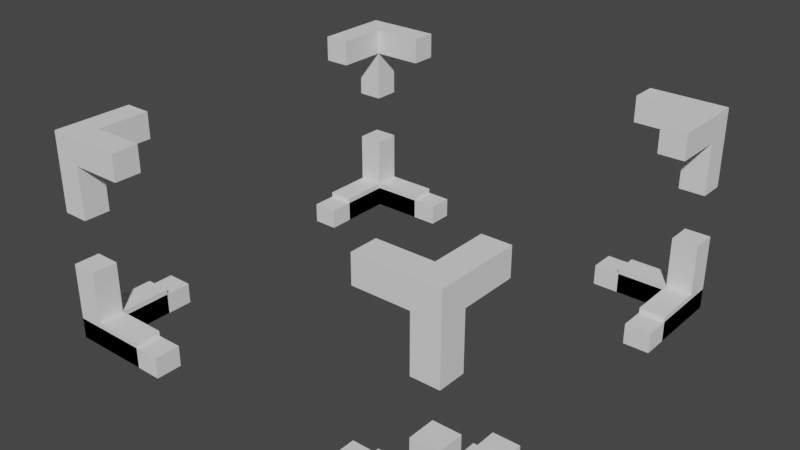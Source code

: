 # Source: UI.blend  (saved by Blender 3.5.10; exported with 4.5.12 LTS)
import bpy
from mathutils import Matrix  # noqa: F401  (used for matrix-valued properties, if any)

bpy.ops.wm.read_factory_settings(use_empty=True)
scene = bpy.context.scene
scene.name = 'Scene'

# ---- collections
col_collection = bpy.data.collections.new('Collection'); scene.collection.children.link(col_collection)

# ---- world
world_world = bpy.data.worlds.new('World'); scene.world = world_world
world_world.use_nodes = True; world_world.node_tree.nodes.clear()
_N = world_world.node_tree.nodes; _L = world_world.node_tree.links
n0 = _N.new('ShaderNodeOutputWorld'); n0.name = 'World Output'; n0.location = (300, 300)
n1 = _N.new('ShaderNodeBackground'); n1.name = 'Background'; n1.location = (10, 300)
n1.inputs[0].default_value = (0.05088, 0.05088, 0.05088, 1.0)
_L.new(n1.outputs[0], n0.inputs[0])
n0.is_active_output = True
world_world.color = (0.05088, 0.05088, 0.05088)
world_world.use_sun_shadow = False
world_world.sun_shadow_jitter_overblur = 0.0

# ---- meshes
me_mapcursor = bpy.data.meshes.new('MapCursor')
me_mapcursor.from_pydata([(1.75, 1.0, 0.2), (1.75, -1.0, 0.2), (-1.75, 1.0, 0.2), (-1.75, -1.0, 0.2), (1.75, 1.0, 0.0), (1.75, -1.0, 0.0), (-1.75, 1.0, 0.0), (-1.75, -1.0, 0.0), (2.0, -1.0, 0.0), (2.0, 1.0, 0.0), (2.0, 1.0, 0.2), (2.0, -1.0, 0.2), (-2.0, 1.0, 0.0), (-2.0, -1.0, 0.0), (-2.0, -1.0, 0.2), (-2.0, 1.0, 0.2), (1.0, 1.75, 0.2), (-1.0, 1.75, 0.2), (-1.0, -1.75, 0.2), (1.0, -1.75, 0.2), (1.0, -1.75, 0.0), (-1.0, -1.75, 0.0), (1.0, 1.75, 0.0), (-1.0, 1.75, 0.0), (-1.0, -2.0, 0.0), (1.0, -2.0, 0.0), (1.0, -2.0, 0.2), (-1.0, -2.0, 0.2), (1.0, 2.0, 0.0), (-1.0, 2.0, 0.0), (-1.0, 2.0, 0.2), (1.0, 2.0, 0.2), (1.75, -1.75, 0.2), (-1.75, 1.75, 0.2), (1.75, 1.75, 0.2), (-1.75, -1.75, 0.2), (-1.75, -1.75, 0.0), (1.75, 1.75, 0.0), (-1.75, 1.75, 0.0), (1.75, -1.75, 0.0), (2.0, 2.0, 0.2), (2.0, 2.0, 0.0), (2.0, -2.0, 0.2), (2.0, -2.0, 0.0), (-2.0, 2.0, 0.2), (-2.0, 2.0, 0.0), (-2.0, -2.0, 0.2), (-2.0, -2.0, 0.0)], [], [(14, 3, 7, 13), (1, 11, 8, 5), (4, 9, 10, 0), (15, 12, 6, 2), (25, 26, 19, 20), (31, 28, 22, 16), (29, 30, 17, 23), (18, 27, 24, 21), (19, 32, 39, 20), (36, 35, 18, 21), (0, 34, 37, 4), (39, 32, 1, 5), (33, 38, 23, 17), (37, 34, 16, 22), (35, 36, 7, 3), (38, 33, 2, 6), (44, 33, 17, 30), (10, 40, 31, 16, 34, 0), (1, 32, 42, 11), (42, 32, 19, 26), (14, 46, 27, 18, 35, 3), (2, 33, 44, 15), (20, 39, 43, 25), (36, 21, 24, 47), (41, 9, 4, 37, 22, 28), (43, 39, 5, 8), (38, 6, 12, 45, 29, 23), (36, 47, 13, 7), (43, 42, 26, 25), (46, 47, 24, 27), (41, 40, 10, 9), (42, 43, 8, 11), (45, 44, 30, 29), (40, 41, 28, 31), (47, 46, 14, 13), (44, 45, 12, 15)])
_uv = me_mapcursor.uv_layers.new(name='UVMap')
_uv.uv.foreach_set('vector', [0.5125, 0.975, 0.5125, 0.9625, 0.4875, 0.9625, 0.4875, 0.975, 0.5125, 0.7875, 0.5125, 0.775, 0.4875, 0.775, 0.4875, 0.7875, 0.4875, 0.4625, 0.4875, 0.475, 0.5125, 0.475, 0.5125, 0.4625, 0.5125, 0.275, 0.4875, 0.275, 0.4875, 0.2875, 0.5125, 0.2875, 0.4875, 0.725, 0.5125, 0.725, 0.5125, 0.7125, 0.4875, 0.7125, 0.5125, 0.525, 0.4875, 0.525, 0.4875, 0.5375, 0.5125, 0.5375, 0.4875, 0.225, 0.5125, 0.225, 0.5125, 0.2125, 0.4875, 0.2125, 0.5125, 0.0375, 0.5125, 0.025, 0.4875, 0.025, 0.4875, 0.0375, 0.5125, 0.8036, 0.5125, 0.75, 0.4875, 0.75, 0.4875, 0.8036, 0.4875, 1.0, 0.5125, 1.0, 0.5125, 0.9464, 0.4875, 0.9464, 0.5125, 0.5536, 0.5125, 0.5, 0.4875, 0.5, 0.4875, 0.5536, 0.4875, 0.75, 0.5125, 0.75, 0.5125, 0.6964, 0.4875, 0.6964, 0.5125, 0.25, 0.4875, 0.25, 0.4875, 0.3036, 0.5125, 0.3036, 0.4875, 0.5, 0.5125, 0.5, 0.5125, 0.4464, 0.4875, 0.4464, 0.5125, 0.0, 0.4875, 0.0, 0.4875, 0.05357, 0.5125, 0.05357, 0.4875, 0.25, 0.5125, 0.25, 0.5125, 0.1964, 0.4875, 0.1964, 0.875, 0.5, 0.8594, 0.5156, 0.8125, 0.5156, 0.8125, 0.5, 0.625, 0.5625, 0.625, 0.5, 0.6875, 0.5, 0.6875, 0.5156, 0.6406, 0.5156, 0.6406, 0.5625, 0.6406, 0.6875, 0.6406, 0.7344, 0.625, 0.75, 0.625, 0.6875, 0.625, 0.75, 0.6406, 0.7344, 0.6875, 0.7344, 0.6875, 0.75, 0.875, 0.6875, 0.875, 0.75, 0.8125, 0.75, 0.8125, 0.7344, 0.8594, 0.7344, 0.8594, 0.6875, 0.8594, 0.5625, 0.8594, 0.5156, 0.875, 0.5, 0.875, 0.5625, 0.3125, 0.7344, 0.3594, 0.7344, 0.375, 0.75, 0.3125, 0.75, 0.1406, 0.7344, 0.1875, 0.7344, 0.1875, 0.75, 0.125, 0.75, 0.375, 0.5, 0.375, 0.5625, 0.3594, 0.5625, 0.3594, 0.5156, 0.3125, 0.5156, 0.3125, 0.5, 0.375, 0.75, 0.3594, 0.7344, 0.3594, 0.6875, 0.375, 0.6875, 0.1406, 0.5156, 0.1406, 0.5625, 0.125, 0.5625, 0.125, 0.5, 0.1875, 0.5, 0.1875, 0.5156, 0.1406, 0.7344, 0.125, 0.75, 0.125, 0.6875, 0.1406, 0.6875, 0.375, 0.75, 0.625, 0.75, 0.625, 0.8125, 0.375, 0.8125, 0.625, 1.0, 0.375, 1.0, 0.375, 0.9375, 0.625, 0.9375, 0.375, 0.5, 0.625, 0.5, 0.625, 0.5625, 0.375, 0.5625, 0.625, 0.75, 0.375, 0.75, 0.375, 0.6875, 0.625, 0.6875, 0.375, 0.25, 0.625, 0.25, 0.625, 0.3125, 0.375, 0.3125, 0.625, 0.5, 0.375, 0.5, 0.375, 0.4375, 0.625, 0.4375, 0.375, 0.0, 0.625, 0.0, 0.625, 0.0625, 0.375, 0.0625, 0.625, 0.25, 0.375, 0.25, 0.375, 0.1875, 0.625, 0.1875])
me_mapcursor.update()
me_boxcursor = bpy.data.meshes.new('BoxCursor')
me_boxcursor.from_pydata([(-2.0, -2.0, 0.0), (-2.0, -2.0, 2.0), (-2.0, 2.0, 0.0), (-2.0, 2.0, 2.0), (2.0, -2.0, 0.0), (2.0, -2.0, 2.0), (2.0, 2.0, 0.0), (2.0, 2.0, 2.0), (-2.0, -1.75, 0.25), (-2.0, 1.75, 1.75), (-2.0, -1.75, 1.75), (-2.0, 1.75, 0.25), (2.0, 1.75, 0.25), (2.0, -1.75, 1.75), (2.0, 1.75, 1.75), (2.0, -1.75, 0.25), (1.75, -1.75, 0.0), (-1.75, 1.75, 0.0), (1.75, 1.75, 0.0), (-1.75, -1.75, 0.0), (-1.75, -1.75, 2.0), (1.75, 1.75, 2.0), (-1.75, 1.75, 2.0), (1.75, -1.75, 2.0), (-1.75, -1.75, 0.25), (1.75, -1.75, 0.25), (-1.75, 1.75, 0.25), (1.75, 1.75, 0.25), (-1.75, 1.75, 1.75), (1.75, 1.75, 1.75), (-1.75, -1.75, 1.75), (1.75, -1.75, 1.75), (-1.75, 2.0, 0.25), (1.75, 2.0, 1.75), (-1.75, 2.0, 1.75), (1.75, 2.0, 0.25), (1.75, -2.0, 0.25), (-1.75, -2.0, 1.75), (1.75, -2.0, 1.75), (-1.75, -2.0, 0.25), (-2.0, 2.0, 0.75), (-2.0, 2.0, 1.25), (-2.0, 1.75, 0.75), (-2.0, 1.75, 1.25), (-2.0, -2.0, 0.75), (-2.0, -2.0, 1.25), (-2.0, -1.75, 0.75), (-2.0, -1.75, 1.25), (2.0, 2.0, 0.75), (2.0, 2.0, 1.25), (1.75, 2.0, 0.75), (1.75, 2.0, 1.25), (-1.75, 2.0, 0.75), (-1.75, 2.0, 1.25), (2.0, 1.75, 0.75), (2.0, 1.75, 1.25), (2.0, -2.0, 0.75), (2.0, -2.0, 1.25), (2.0, -1.75, 0.75), (2.0, -1.75, 1.25), (-1.75, -2.0, 0.75), (-1.75, -2.0, 1.25), (1.75, -2.0, 0.75), (1.75, -2.0, 1.25), (1.75, 1.75, 0.75), (1.75, 1.75, 1.25), (-1.75, 1.75, 0.75), (-1.75, 1.75, 1.25), (-1.75, -1.75, 0.75), (-1.75, -1.75, 1.25), (1.75, -1.75, 0.75), (1.75, -1.75, 1.25), (-2.0, 1.25, 1.75), (-2.0, -1.25, 1.75), (-2.0, -1.25, 2.0), (-2.0, 1.25, 2.0), (-2.0, -1.25, 0.25), (-2.0, 1.25, 0.25), (-2.0, -1.25, 0.0), (-2.0, 1.25, 0.0), (2.0, 1.25, 1.75), (2.0, -1.25, 1.75), (2.0, -1.25, 2.0), (2.0, 1.25, 2.0), (2.0, -1.25, 0.0), (2.0, 1.25, 0.0), (2.0, -1.25, 0.25), (2.0, 1.25, 0.25), (-1.75, -1.25, 0.0), (-1.75, 1.25, 0.0), (1.75, -1.25, 0.0), (1.75, 1.25, 0.0), (-1.75, -1.25, 2.0), (-1.75, 1.25, 2.0), (1.75, -1.25, 2.0), (1.75, 1.25, 2.0), (1.75, -1.25, 0.25), (1.75, 1.25, 0.25), (-1.75, -1.25, 0.25), (-1.75, 1.25, 0.25), (1.75, -1.25, 1.75), (1.75, 1.25, 1.75), (-1.75, -1.25, 1.75), (-1.75, 1.25, 1.75), (1.25, 2.0, 1.75), (-1.25, 2.0, 1.75), (-1.25, 2.0, 2.0), (1.25, 2.0, 2.0), (-1.25, 2.0, 0.25), (1.25, 2.0, 0.25), (-1.25, 2.0, 0.0), (1.25, 2.0, 0.0), (1.25, -2.0, 1.75), (-1.25, -2.0, 1.75), (-1.25, -2.0, 2.0), (1.25, -2.0, 2.0), (-1.25, -2.0, 0.0), (1.25, -2.0, 0.0), (-1.25, -2.0, 0.25), (1.25, -2.0, 0.25), (-1.25, 1.75, 0.0), (1.25, 1.75, 0.0), (-1.25, -1.75, 0.0), (1.25, -1.75, 0.0), (1.25, -1.75, 2.0), (-1.25, -1.75, 2.0), (-1.25, 1.75, 2.0), (1.25, 1.75, 2.0), (1.25, 1.75, 1.75), (-1.25, 1.75, 1.75), (-1.25, 1.75, 0.25), (1.25, 1.75, 0.25), (1.25, -1.75, 0.25), (-1.25, -1.75, 0.25), (-1.25, -1.75, 1.75), (1.25, -1.75, 1.75)], [], [(10, 1, 74, 73), (9, 72, 75, 3, 41, 43), (2, 11, 42, 40), (77, 11, 2, 79), (8, 76, 78, 0, 44, 46), (10, 47, 45, 1), (34, 3, 106, 105), (33, 104, 107, 7, 49, 51), (6, 35, 50, 48), (109, 35, 6, 111), (32, 108, 110, 2, 40, 52), (34, 53, 41, 3), (54, 12, 6, 48), (56, 4, 15, 58), (14, 55, 49, 7, 83, 80), (5, 57, 59, 13, 81, 82), (6, 12, 87, 85), (15, 4, 84, 86), (38, 63, 57, 5, 115, 112), (1, 45, 61, 37, 113, 114), (44, 0, 39, 60), (62, 36, 4, 56), (4, 36, 119, 117), (39, 0, 116, 118), (19, 0, 78, 88), (4, 16, 90, 84), (17, 89, 79, 2, 110, 120), (6, 85, 91, 18, 121, 111), (19, 122, 116, 0), (123, 16, 4, 117), (93, 22, 3, 75), (92, 74, 1, 114, 125, 20), (5, 23, 124, 115), (94, 23, 5, 82), (95, 83, 7, 107, 127, 21), (3, 22, 126, 106), (55, 14, 29, 65), (64, 27, 12, 54), (42, 11, 26, 66), (67, 28, 9, 43), (47, 10, 30, 69), (24, 8, 46, 68), (15, 25, 70, 58), (71, 31, 13, 59), (87, 12, 27, 97), (96, 25, 15, 86), (76, 8, 24, 98), (99, 26, 11, 77), (13, 31, 100, 81), (101, 29, 14, 80), (72, 9, 28, 103), (30, 10, 73, 102), (29, 21, 127, 128), (22, 28, 129, 126), (130, 26, 17, 120), (121, 18, 27, 131), (25, 16, 123, 132), (19, 24, 133, 122), (134, 30, 20, 125), (124, 23, 31, 135), (20, 30, 102, 92), (28, 22, 93, 103), (17, 26, 99, 89), (24, 19, 88, 98), (16, 25, 96, 90), (97, 27, 18, 91), (95, 21, 29, 101), (31, 23, 94, 100), (37, 30, 134, 113), (31, 38, 112, 135), (104, 33, 29, 128), (129, 28, 34, 105), (32, 26, 130, 108), (27, 35, 109, 131), (119, 36, 25, 132), (133, 24, 39, 118), (60, 39, 24, 68), (69, 30, 37, 61), (53, 34, 28, 67), (66, 26, 32, 52), (35, 27, 64, 50), (65, 29, 33, 51), (63, 38, 31, 71), (25, 36, 62, 70), (40, 42, 66, 52), (64, 54, 48, 50), (46, 44, 60, 68), (62, 56, 58, 70), (41, 53, 67, 43), (51, 49, 55, 65), (45, 47, 69, 61), (71, 59, 57, 63), (75, 72, 103, 93), (80, 83, 95, 101), (77, 79, 89, 99), (91, 85, 87, 97), (94, 82, 81, 100), (102, 73, 74, 92), (78, 76, 98, 88), (96, 86, 84, 90), (125, 114, 113, 134), (105, 106, 126, 129), (118, 116, 122, 133), (110, 108, 130, 120), (115, 124, 135, 112), (127, 107, 104, 128), (117, 119, 132, 123), (109, 111, 121, 131)])
_uv = me_boxcursor.uv_layers.new(name='UVMap')
_uv.uv.foreach_set('vector', [0.6094, 0.01562, 0.625, 0.0, 0.625, 0.04688, 0.6094, 0.04688, 0.6094, 0.2344, 0.6094, 0.2031, 0.625, 0.2031, 0.625, 0.25, 0.5781, 0.25, 0.5781, 0.2344, 0.375, 0.25, 0.3906, 0.2344, 0.4219, 0.2344, 0.4219, 0.25, 0.3906, 0.2031, 0.3906, 0.2344, 0.375, 0.25, 0.375, 0.2031, 0.3906, 0.01562, 0.3906, 0.04688, 0.375, 0.04688, 0.375, 0.0, 0.4219, 0.0, 0.4219, 0.01562, 0.6094, 0.01562, 0.5781, 0.01562, 0.5781, 0.0, 0.625, 0.0, 0.6094, 0.2656, 0.625, 0.25, 0.625, 0.2969, 0.6094, 0.2969, 0.6094, 0.4844, 0.6094, 0.4531, 0.625, 0.4531, 0.625, 0.5, 0.5781, 0.5, 0.5781, 0.4844, 0.375, 0.5, 0.3906, 0.4844, 0.4219, 0.4844, 0.4219, 0.5, 0.3906, 0.4531, 0.3906, 0.4844, 0.375, 0.5, 0.375, 0.4531, 0.3906, 0.2656, 0.3906, 0.2969, 0.375, 0.2969, 0.375, 0.25, 0.4219, 0.25, 0.4219, 0.2656, 0.6094, 0.2656, 0.5781, 0.2656, 0.5781, 0.25, 0.625, 0.25, 0.4219, 0.5156, 0.3906, 0.5156, 0.375, 0.5, 0.4219, 0.5, 0.4219, 0.75, 0.375, 0.75, 0.3906, 0.7344, 0.4219, 0.7344, 0.6094, 0.5156, 0.5781, 0.5156, 0.5781, 0.5, 0.625, 0.5, 0.625, 0.5469, 0.6094, 0.5469, 0.625, 0.75, 0.5781, 0.75, 0.5781, 0.7344, 0.6094, 0.7344, 0.6094, 0.7031, 0.625, 0.7031, 0.375, 0.5, 0.3906, 0.5156, 0.3906, 0.5469, 0.375, 0.5469, 0.3906, 0.7344, 0.375, 0.75, 0.375, 0.7031, 0.3906, 0.7031, 0.6094, 0.7656, 0.5781, 0.7656, 0.5781, 0.75, 0.625, 0.75, 0.625, 0.7969, 0.6094, 0.7969, 0.625, 1.0, 0.5781, 1.0, 0.5781, 0.9844, 0.6094, 0.9844, 0.6094, 0.9531, 0.625, 0.9531, 0.4219, 1.0, 0.375, 1.0, 0.3906, 0.9844, 0.4219, 0.9844, 0.4219, 0.7656, 0.3906, 0.7656, 0.375, 0.75, 0.4219, 0.75, 0.375, 0.75, 0.3906, 0.7656, 0.3906, 0.7969, 0.375, 0.7969, 0.3906, 0.9844, 0.375, 1.0, 0.375, 0.9531, 0.3906, 0.9531, 0.1406, 0.7344, 0.125, 0.75, 0.125, 0.7031, 0.1406, 0.7031, 0.375, 0.75, 0.3594, 0.7344, 0.3594, 0.7031, 0.375, 0.7031, 0.1406, 0.5156, 0.1406, 0.5469, 0.125, 0.5469, 0.125, 0.5, 0.1719, 0.5, 0.1719, 0.5156, 0.375, 0.5, 0.375, 0.5469, 0.3594, 0.5469, 0.3594, 0.5156, 0.3281, 0.5156, 0.3281, 0.5, 0.1406, 0.7344, 0.1719, 0.7344, 0.1719, 0.75, 0.125, 0.75, 0.3281, 0.7344, 0.3594, 0.7344, 0.375, 0.75, 0.3281, 0.75, 0.8594, 0.5469, 0.8594, 0.5156, 0.875, 0.5, 0.875, 0.5469, 0.8594, 0.7031, 0.875, 0.7031, 0.875, 0.75, 0.8281, 0.75, 0.8281, 0.7344, 0.8594, 0.7344, 0.625, 0.75, 0.6406, 0.7344, 0.6719, 0.7344, 0.6719, 0.75, 0.6406, 0.7031, 0.6406, 0.7344, 0.625, 0.75, 0.625, 0.7031, 0.6406, 0.5469, 0.625, 0.5469, 0.625, 0.5, 0.6719, 0.5, 0.6719, 0.5156, 0.6406, 0.5156, 0.875, 0.5, 0.8594, 0.5156, 0.8281, 0.5156, 0.8281, 0.5, 0.5893, 0.475, 0.625, 0.475, 0.625, 0.4625, 0.5893, 0.4625, 0.4107, 0.4625, 0.375, 0.4625, 0.375, 0.475, 0.4107, 0.475, 0.4107, 0.275, 0.375, 0.275, 0.375, 0.2875, 0.4107, 0.2875, 0.5893, 0.2875, 0.625, 0.2875, 0.625, 0.275, 0.5893, 0.275, 0.5893, 0.975, 0.625, 0.975, 0.625, 0.9625, 0.5893, 0.9625, 0.375, 0.9625, 0.375, 0.975, 0.4107, 0.975, 0.4107, 0.9625, 0.375, 0.775, 0.375, 0.7875, 0.4107, 0.7875, 0.4107, 0.775, 0.5893, 0.7875, 0.625, 0.7875, 0.625, 0.775, 0.5893, 0.775, 0.35, 0.5357, 0.35, 0.5, 0.3375, 0.5, 0.3375, 0.5357, 0.3375, 0.7143, 0.3375, 0.75, 0.35, 0.75, 0.35, 0.7143, 0.15, 0.7143, 0.15, 0.75, 0.1625, 0.75, 0.1625, 0.7143, 0.1625, 0.5357, 0.1625, 0.5, 0.15, 0.5, 0.15, 0.5357, 0.65, 0.75, 0.6625, 0.75, 0.6625, 0.7143, 0.65, 0.7143, 0.6625, 0.5357, 0.6625, 0.5, 0.65, 0.5, 0.65, 0.5357, 0.85, 0.5357, 0.85, 0.5, 0.8375, 0.5, 0.8375, 0.5357, 0.8375, 0.75, 0.85, 0.75, 0.85, 0.7143, 0.8375, 0.7143, 0.625, 0.2875, 0.625, 0.275, 0.5893, 0.275, 0.5893, 0.2875, 0.375, 0.275, 0.375, 0.2875, 0.4107, 0.2875, 0.4107, 0.275, 0.4107, 0.4625, 0.375, 0.4625, 0.375, 0.475, 0.4107, 0.475, 0.5893, 0.475, 0.625, 0.475, 0.625, 0.4625, 0.5893, 0.4625, 0.625, 0.7875, 0.625, 0.775, 0.5893, 0.775, 0.5893, 0.7875, 0.375, 0.775, 0.375, 0.7875, 0.4107, 0.7875, 0.4107, 0.775, 0.4107, 0.9625, 0.375, 0.9625, 0.375, 0.975, 0.4107, 0.975, 0.5893, 0.975, 0.625, 0.975, 0.625, 0.9625, 0.5893, 0.9625, 0.125, 0.75, 0.125, 0.75, 0.125, 0.7143, 0.125, 0.7143, 0.125, 0.5, 0.125, 0.5, 0.125, 0.5357, 0.125, 0.5357, 0.125, 0.5, 0.125, 0.5, 0.125, 0.5357, 0.125, 0.5357, 0.125, 0.75, 0.125, 0.75, 0.125, 0.7143, 0.125, 0.7143, 0.625, 0.75, 0.625, 0.75, 0.625, 0.7143, 0.625, 0.7143, 0.625, 0.5357, 0.625, 0.5, 0.625, 0.5, 0.625, 0.5357, 0.625, 0.5357, 0.625, 0.5, 0.625, 0.5, 0.625, 0.5357, 0.625, 0.75, 0.625, 0.75, 0.625, 0.7143, 0.625, 0.7143, 0.375, 0.5, 0.375, 0.5, 0.4107, 0.458, 0.4107, 0.4643, 0.625, 0.25, 0.625, 0.25, 0.5893, 0.2857, 0.5893, 0.25, 0.5893, 0.2857, 0.625, 0.25, 0.625, 0.25, 0.5893, 0.25, 0.4107, 0.2619, 0.375, 0.5, 0.375, 0.5, 0.4107, 0.4643, 0.375, 1.0, 0.375, 1.0, 0.4107, 0.958, 0.4107, 0.9643, 0.625, 0.75, 0.625, 0.75, 0.5893, 0.7857, 0.5893, 0.75, 0.5893, 0.7857, 0.625, 0.75, 0.625, 0.75, 0.5893, 0.75, 0.4107, 0.7619, 0.375, 1.0, 0.375, 1.0, 0.4107, 0.9643, 0.15, 0.5, 0.15, 0.5, 0.1625, 0.5, 0.1625, 0.5, 0.1625, 0.5, 0.1625, 0.5, 0.15, 0.5, 0.15, 0.5, 0.35, 0.5, 0.35, 0.5, 0.3375, 0.5, 0.3375, 0.5, 0.3375, 0.5, 0.3375, 0.5, 0.35, 0.5, 0.35, 0.5, 0.65, 0.5, 0.6625, 0.5, 0.6625, 0.5, 0.65, 0.5, 0.6625, 0.5, 0.6625, 0.5, 0.65, 0.5, 0.65, 0.5, 0.85, 0.5, 0.85, 0.5, 0.8375, 0.5, 0.8375, 0.5, 0.8375, 0.5, 0.85, 0.5, 0.85, 0.5, 0.8375, 0.5, 0.15, 0.525, 0.15, 0.5375, 0.1625, 0.5375, 0.1625, 0.525, 0.3375, 0.5375, 0.35, 0.5375, 0.35, 0.525, 0.3375, 0.525, 0.15, 0.7125, 0.15, 0.725, 0.1625, 0.725, 0.1625, 0.7125, 0.3375, 0.725, 0.35, 0.725, 0.35, 0.7125, 0.3375, 0.7125, 0.85, 0.525, 0.8375, 0.525, 0.8375, 0.5375, 0.85, 0.5375, 0.6625, 0.525, 0.65, 0.525, 0.65, 0.5375, 0.6625, 0.5375, 0.85, 0.725, 0.85, 0.7125, 0.8375, 0.7125, 0.8375, 0.725, 0.6625, 0.7125, 0.65, 0.7125, 0.65, 0.725, 0.6625, 0.725, 0.15, 0.5, 0.15, 0.5, 0.1625, 0.5, 0.1625, 0.5, 0.35, 0.5, 0.35, 0.5, 0.3375, 0.5, 0.3375, 0.5, 0.15, 0.5, 0.15, 0.5, 0.1625, 0.5, 0.1625, 0.5, 0.3375, 0.5, 0.35, 0.5, 0.35, 0.5, 0.3375, 0.5, 0.6625, 0.5, 0.65, 0.5, 0.65, 0.5, 0.6625, 0.5, 0.8375, 0.5, 0.85, 0.5, 0.85, 0.5, 0.8375, 0.5, 0.85, 0.5, 0.85, 0.5, 0.8375, 0.5, 0.8375, 0.5, 0.6625, 0.5, 0.65, 0.5, 0.65, 0.5, 0.6625, 0.5, 0.1625, 0.5, 0.15, 0.5, 0.15, 0.5, 0.1625, 0.5, 0.35, 0.5, 0.35, 0.5, 0.3375, 0.5, 0.3375, 0.5, 0.15, 0.5, 0.15, 0.5, 0.1625, 0.5, 0.1625, 0.5, 0.35, 0.5, 0.35, 0.5, 0.3375, 0.5, 0.3375, 0.5, 0.85, 0.5, 0.8375, 0.5, 0.8375, 0.5, 0.85, 0.5, 0.6625, 0.5, 0.65, 0.5, 0.65, 0.5, 0.6625, 0.5, 0.85, 0.5, 0.85, 0.5, 0.8375, 0.5, 0.8375, 0.5, 0.65, 0.5, 0.65, 0.5, 0.6625, 0.5, 0.6625, 0.5])
me_boxcursor.update()

# ---- objects
ob_mapcursor = bpy.data.objects.new('MapCursor', me_mapcursor)
ob_boxcursor = bpy.data.objects.new('BoxCursor', me_boxcursor)

# ---- transforms, parenting, visibility, modifiers, constraints
ob_mapcursor.location = (0.0, 0.0, 0.0)
ob_boxcursor.location = (0.0, 0.0, 0.0)

# ---- collection membership
col_collection.objects.link(ob_mapcursor)
col_collection.objects.link(ob_boxcursor)

# ---- scene / render settings (as saved in the file)
scene.frame_start = 1; scene.frame_end = 250; scene.frame_set(1)
scene.render.engine = 'BLENDER_EEVEE_NEXT'
scene.cycles.sampling_pattern = 'TABULATED_SOBOL'
scene.view_settings.view_transform = 'Filmic'
bpy.context.view_layer.update()

# ---- added for rendering (the .blend has no active camera and no usable light): camera, sun
cam_auto = bpy.data.cameras.new('AutoCamera')
cam_auto.lens = 50.0
cam_auto.sensor_width = 36.0
cam_auto.clip_end = 1000.0
ob_auto_camera = bpy.data.objects.new('AutoCamera', cam_auto)
scene.collection.objects.link(ob_auto_camera)
ob_auto_camera.location = (5.55135, -6.66162, 5.44108)
ob_auto_camera.rotation_euler = (1.09748, -7.21219e-08, 0.694738)
scene.camera = ob_auto_camera
light_auto_sun = bpy.data.lights.new('AutoSun', 'SUN')
light_auto_sun.energy = 3.0
light_auto_sun.angle = 0.0523599
ob_auto_sun = bpy.data.objects.new('AutoSun', light_auto_sun)
scene.collection.objects.link(ob_auto_sun)
ob_auto_sun.rotation_euler = (0.872665, 0.174533, 0.523599)
bpy.context.view_layer.update()
